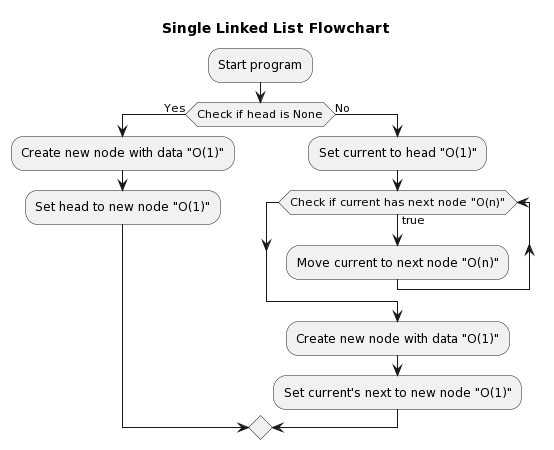

The diagram above was rendered by PlantUML. Its source (embedded in the PNG):
@startuml
title Single Linked List Flowchart

:Start program;
if (Check if head is None) then (Yes)
  :Create new node with data "O(1)";
  :Set head to new node "O(1)";
else (No)
  :Set current to head "O(1)";
  while (Check if current has next node "O(n)") is (true)
    :Move current to next node "O(n)";
  endwhile
  :Create new node with data "O(1)";
  :Set current's next to new node "O(1)";
endif
@enduml